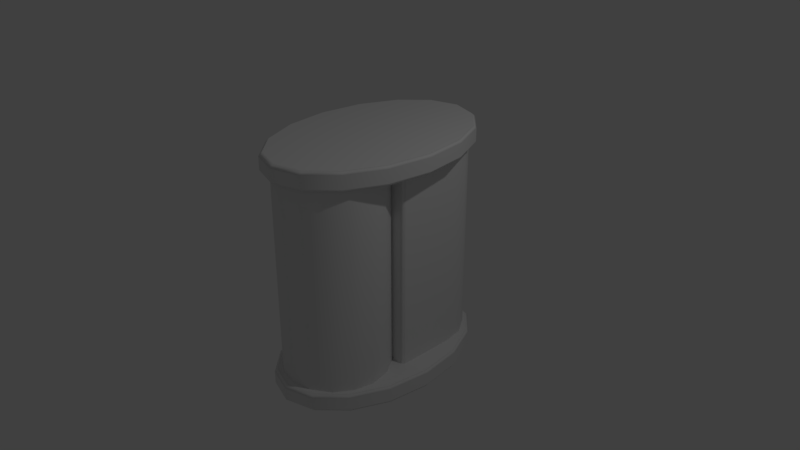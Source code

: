 # Source: ElectronCell.blend  (saved by Blender 2.78.0; exported with 4.5.12 LTS)
import bpy
from mathutils import Matrix  # noqa: F401  (used for matrix-valued properties, if any)

bpy.ops.wm.read_factory_settings(use_empty=True)
scene = bpy.context.scene
scene.name = 'Scene'

# ---- collections
col_collection_1 = bpy.data.collections.new('Collection 1'); scene.collection.children.link(col_collection_1)

# ---- materials (node trees are filled in below, after node groups)
mat_material_001 = bpy.data.materials.new('Material.001')
mat_material_001.alpha_threshold = 0.0
mat_material_001.roughness = 0.5
mat_material_003 = bpy.data.materials.new('Material.003')
mat_material_003.alpha_threshold = 0.0
mat_material_003.roughness = 0.5

# ---- material node trees
mat_material_001.use_nodes = True; mat_material_001.node_tree.nodes.clear()
_N = mat_material_001.node_tree.nodes; _L = mat_material_001.node_tree.links
n0 = _N.new('ShaderNodeOutputMaterial'); n0.name = 'Material Output'; n0.location = (300, 300)
n1 = _N.new('ShaderNodeBsdfDiffuse'); n1.name = 'Diffuse BSDF'; n1.location = (10, 300)
_L.new(n1.outputs[0], n0.inputs[0])
n0.is_active_output = True
mat_material_003.use_nodes = True; mat_material_003.node_tree.nodes.clear()
_N = mat_material_003.node_tree.nodes; _L = mat_material_003.node_tree.links
n0 = _N.new('ShaderNodeOutputMaterial'); n0.name = 'Material Output'; n0.location = (300, 300)
n1 = _N.new('ShaderNodeBsdfDiffuse'); n1.name = 'Diffuse BSDF'; n1.location = (10, 300)
_L.new(n1.outputs[0], n0.inputs[0])
n0.is_active_output = True

# ---- world
world_world = bpy.data.worlds.new('World'); scene.world = world_world
world_world.color = (0.05088, 0.05088, 0.05088)
world_world.use_sun_shadow = False
world_world.sun_shadow_jitter_overblur = 0.0
world_world.cycles.sampling_method = 'MANUAL'

# ---- cameras
cam_camera = bpy.data.cameras.new('Camera')
cam_camera.clip_end = 100.0
cam_camera.lens = 35.0
cam_camera.sensor_width = 32.0
cam_camera.sensor_height = 18.0
cam_camera.ortho_scale = 7.314
cam_camera.dof.focus_distance = 0.0

# ---- lights
light_lamp = bpy.data.lights.new('Lamp', 'POINT')
light_lamp.transmission_factor = 0.0
light_lamp.cutoff_distance = 30.0
light_lamp.energy = 100.0
light_lamp.shadow_buffer_clip_start = 1.001
light_lamp.shadow_soft_size = 0.1
light_lamp.shadow_maximum_resolution = 0.006
light_lamp.use_absolute_resolution = True

# ---- meshes
me_circle_001 = bpy.data.meshes.new('Circle.001')
me_circle_001.from_pydata([(4.24e-09, 0.09461, -1.349), (-2.005e-08, 0.09461, -1.606), (4.24e-09, 0.09461, 1.642), (-2.005e-08, 0.09461, 1.385), (-7.441e-09, 1.491, -1.513), (-0.2627, 1.438, -1.513), (-0.4854, 1.29, -1.513), (-0.6342, 1.067, -1.513), (-0.6864, 0.8042, -1.513), (0.6864, 0.8042, -1.513), (0.6342, 1.067, -1.513), (0.4854, 1.29, -1.513), (0.2627, 1.438, -1.513), (-7.441e-09, 1.491, 1.463), (-0.2627, 1.438, 1.463), (-0.4854, 1.29, 1.463), (-0.6342, 1.067, 1.463), (-0.6864, 0.8042, 1.463), (0.6864, 0.8042, 1.463), (0.6342, 1.067, 1.463), (0.4854, 1.29, 1.463), (0.2627, 1.438, 1.463), (-6.264e-09, 0.1312, -1.459), (-0.2748, 0.07657, -1.459), (-0.5077, -0.07908, -1.459), (-0.6634, -0.312, -1.459), (-0.718, -0.5868, -1.459), (-0.6634, -0.8616, -1.459), (-0.5077, -1.095, -1.459), (-0.2748, -1.25, -1.459), (-1.147e-07, -1.305, -1.459), (0.2748, -1.25, -1.459), (0.5077, -1.095, -1.459), (0.6634, -0.8616, -1.459), (0.718, -0.5868, -1.459), (0.6634, -0.312, -1.459), (0.5077, -0.07908, -1.459), (0.2748, 0.07657, -1.459), (-6.264e-09, 0.1312, 1.457), (-0.2748, 0.07657, 1.457), (-0.5077, -0.07908, 1.457), (-0.6634, -0.312, 1.457), (-0.718, -0.5868, 1.457), (-0.6634, -0.8616, 1.457), (-0.5077, -1.095, 1.457), (-0.2748, -1.25, 1.457), (-1.147e-07, -1.305, 1.457), (0.2748, -1.25, 1.457), (0.5077, -1.095, 1.457), (0.6634, -0.8616, 1.457), (0.718, -0.5868, 1.457), (0.6634, -0.312, 1.457), (0.5077, -0.07908, 1.457), (0.2748, 0.07657, 1.457), (-2.85e-08, -0.2135, -1.459), (-0.1429, -0.2419, -1.459), (-0.264, -0.3229, -1.459), (-0.3449, -0.444, -1.459), (-0.3733, -0.5868, -1.459), (-0.3449, -0.7297, -1.459), (-0.264, -0.8508, -1.459), (-0.1429, -0.9317, -1.459), (-8.486e-08, -0.9601, -1.459), (0.1429, -0.9317, -1.459), (0.264, -0.8508, -1.459), (0.3449, -0.7297, -1.459), (0.3733, -0.5868, -1.459), (0.3449, -0.444, -1.459), (0.264, -0.3229, -1.459), (0.1429, -0.2419, -1.459), (-2.85e-08, -0.2135, 1.457), (-0.1429, -0.2419, 1.457), (-0.264, -0.3229, 1.457), (-0.3449, -0.444, 1.457), (-0.3733, -0.5868, 1.457), (-0.3449, -0.7297, 1.457), (-0.264, -0.8508, 1.457), (-0.1429, -0.9317, 1.457), (-8.486e-08, -0.9601, 1.457), (0.1429, -0.9317, 1.457), (0.264, -0.8508, 1.457), (0.3449, -0.7297, 1.457), (0.3733, -0.5868, 1.457), (0.3449, -0.444, 1.457), (0.264, -0.3229, 1.457), (0.1429, -0.2419, 1.457), (4.24e-09, 1.622, -1.562), (3.454e-09, 1.573, -1.606), (-0.3703, 1.46, -1.606), (-0.3827, 1.506, -1.562), (-0.6842, 1.14, -1.606), (-0.7071, 1.175, -1.562), (-0.894, 0.6603, -1.606), (-0.9239, 0.6793, -1.562), (-0.9676, 0.09461, -1.606), (-1.0, 0.09461, -1.562), (-0.894, -0.4711, -1.606), (-0.9239, -0.49, -1.562), (-0.6842, -0.9507, -1.606), (-0.7071, -0.9857, -1.562), (-0.3703, -1.271, -1.606), (-0.3827, -1.317, -1.562), (-1.427e-07, -1.384, -1.606), (-1.468e-07, -1.433, -1.562), (0.3703, -1.271, -1.606), (0.3827, -1.317, -1.562), (0.6842, -0.9507, -1.606), (0.7071, -0.9857, -1.562), (0.894, -0.4711, -1.606), (0.9239, -0.49, -1.562), (0.9676, 0.09461, -1.606), (1.0, 0.09461, -1.562), (0.894, 0.6603, -1.606), (0.9239, 0.6793, -1.562), (0.6842, 1.14, -1.606), (0.7071, 1.175, -1.562), (0.3703, 1.46, -1.606), (0.3827, 1.506, -1.562), (4.24e-09, 1.573, -1.349), (4.24e-09, 1.622, -1.393), (-0.3827, 1.506, -1.393), (-0.3703, 1.46, -1.349), (-0.7071, 1.175, -1.393), (-0.6842, 1.14, -1.349), (-0.9239, 0.6793, -1.393), (-0.894, 0.6603, -1.349), (-1.0, 0.09461, -1.393), (-0.9676, 0.09461, -1.349), (-0.9239, -0.49, -1.393), (-0.894, -0.4711, -1.349), (-0.7071, -0.9857, -1.393), (-0.6842, -0.9507, -1.349), (-0.3827, -1.317, -1.393), (-0.3703, -1.271, -1.349), (-1.468e-07, -1.433, -1.393), (-1.419e-07, -1.384, -1.349), (0.3827, -1.317, -1.393), (0.3703, -1.271, -1.349), (0.7071, -0.9857, -1.393), (0.6842, -0.9507, -1.349), (0.9239, -0.49, -1.393), (0.894, -0.4711, -1.349), (1.0, 0.09461, -1.393), (0.9676, 0.09461, -1.349), (0.9239, 0.6793, -1.393), (0.894, 0.6603, -1.349), (0.7071, 1.175, -1.393), (0.6842, 1.14, -1.349), (0.3827, 1.506, -1.393), (0.3703, 1.46, -1.349), (4.24e-09, 1.622, 1.429), (3.454e-09, 1.573, 1.385), (-0.3703, 1.46, 1.385), (-0.3827, 1.506, 1.429), (-0.6842, 1.14, 1.385), (-0.7071, 1.175, 1.429), (-0.894, 0.6603, 1.385), (-0.9239, 0.6793, 1.429), (-0.9676, 0.09461, 1.385), (-1.0, 0.09461, 1.429), (-0.894, -0.4711, 1.385), (-0.9239, -0.49, 1.429), (-0.6842, -0.9507, 1.385), (-0.7071, -0.9857, 1.429), (-0.3703, -1.271, 1.385), (-0.3827, -1.317, 1.429), (-1.427e-07, -1.384, 1.385), (-1.468e-07, -1.433, 1.429), (0.3703, -1.271, 1.385), (0.3827, -1.317, 1.429), (0.6842, -0.9507, 1.385), (0.7071, -0.9857, 1.429), (0.894, -0.4711, 1.385), (0.9239, -0.49, 1.429), (0.9676, 0.09461, 1.385), (1.0, 0.09461, 1.429), (0.894, 0.6603, 1.385), (0.9239, 0.6793, 1.429), (0.6842, 1.14, 1.385), (0.7071, 1.175, 1.429), (0.3703, 1.46, 1.385), (0.3827, 1.506, 1.429), (4.24e-09, 1.573, 1.642), (4.24e-09, 1.622, 1.598), (-0.3827, 1.506, 1.598), (-0.3703, 1.46, 1.642), (-0.7071, 1.175, 1.598), (-0.6842, 1.14, 1.642), (-0.9239, 0.6793, 1.598), (-0.894, 0.6603, 1.642), (-1.0, 0.09461, 1.598), (-0.9676, 0.09461, 1.642), (-0.9239, -0.49, 1.598), (-0.894, -0.4711, 1.642), (-0.7071, -0.9857, 1.598), (-0.6842, -0.9507, 1.642), (-0.3827, -1.317, 1.598), (-0.3703, -1.271, 1.642), (-1.468e-07, -1.433, 1.598), (-1.419e-07, -1.384, 1.642), (0.3827, -1.317, 1.598), (0.3703, -1.271, 1.642), (0.7071, -0.9857, 1.598), (0.6842, -0.9507, 1.642), (0.9239, -0.49, 1.598), (0.894, -0.4711, 1.642), (1.0, 0.09461, 1.598), (0.9676, 0.09461, 1.642), (0.9239, 0.6793, 1.598), (0.894, 0.6603, 1.642), (0.7071, 1.175, 1.598), (0.6842, 1.14, 1.642), (0.3827, 1.506, 1.598), (0.3703, 1.46, 1.642), (-0.6421, -0.0565, -1.513), (-0.6864, -0.0122, -1.513), (0.6864, -0.0122, -1.513), (0.6421, -0.0565, -1.513), (-0.6864, -0.0122, 1.463), (-0.6421, -0.0565, 1.463), (0.6421, -0.0565, 1.463), (0.6864, -0.0122, 1.463)], [], [(110, 1, 112), (96, 1, 98), (112, 1, 114), (98, 1, 100), (114, 1, 116), (100, 1, 102), (116, 1, 87), (87, 1, 88), (102, 1, 104), (88, 1, 90), (104, 1, 106), (90, 1, 92), (106, 1, 108), (92, 1, 94), (108, 1, 110), (94, 1, 96), (174, 3, 176), (118, 0, 149), (123, 0, 121), (153, 184, 183, 150), (149, 0, 147), (147, 0, 145), (145, 0, 143), (143, 0, 141), (141, 0, 139), (139, 0, 137), (137, 0, 135), (135, 0, 133), (133, 0, 131), (131, 0, 129), (129, 0, 127), (127, 0, 125), (125, 0, 123), (93, 124, 122, 91), (95, 126, 124, 93), (97, 128, 126, 95), (99, 130, 128, 97), (101, 132, 130, 99), (103, 134, 132, 101), (105, 136, 134, 103), (107, 138, 136, 105), (109, 140, 138, 107), (111, 142, 140, 109), (113, 144, 142, 111), (115, 146, 144, 113), (117, 148, 146, 115), (121, 0, 118), (86, 119, 148, 117), (91, 122, 120, 89), (160, 3, 162), (176, 3, 178), (162, 3, 164), (178, 3, 180), (164, 3, 166), (180, 3, 151), (151, 3, 152), (166, 3, 168), (152, 3, 154), (168, 3, 170), (154, 3, 156), (170, 3, 172), (156, 3, 158), (172, 3, 174), (158, 3, 160), (182, 2, 213), (187, 2, 185), (214, 217, 220, 219), (213, 2, 211), (211, 2, 209), (209, 2, 207), (207, 2, 205), (205, 2, 203), (203, 2, 201), (201, 2, 199), (199, 2, 197), (197, 2, 195), (195, 2, 193), (193, 2, 191), (191, 2, 189), (189, 2, 187), (157, 188, 186, 155), (159, 190, 188, 157), (161, 192, 190, 159), (163, 194, 192, 161), (165, 196, 194, 163), (167, 198, 196, 165), (169, 200, 198, 167), (171, 202, 200, 169), (173, 204, 202, 171), (175, 206, 204, 173), (177, 208, 206, 175), (179, 210, 208, 177), (181, 212, 210, 179), (185, 2, 182), (150, 183, 212, 181), (155, 186, 184, 153), (5, 14, 13, 4), (4, 13, 21, 12), (6, 15, 14, 5), (7, 16, 15, 6), (8, 17, 16, 7), (10, 19, 18, 9), (11, 20, 19, 10), (12, 21, 20, 11), (8, 215, 218, 17), (18, 221, 216, 9), (27, 43, 42, 26), (35, 51, 50, 34), (28, 44, 43, 27), (36, 52, 51, 35), (29, 45, 44, 28), (37, 53, 52, 36), (30, 46, 45, 29), (23, 39, 38, 22), (22, 38, 53, 37), (31, 47, 46, 30), (24, 40, 39, 23), (32, 48, 47, 31), (25, 41, 40, 24), (33, 49, 48, 32), (26, 42, 41, 25), (34, 50, 49, 33), (59, 75, 74, 58), (67, 83, 82, 66), (60, 76, 75, 59), (68, 84, 83, 67), (61, 77, 76, 60), (69, 85, 84, 68), (62, 78, 77, 61), (55, 71, 70, 54), (54, 70, 85, 69), (63, 79, 78, 62), (56, 72, 71, 55), (64, 80, 79, 63), (57, 73, 72, 56), (65, 81, 80, 64), (58, 74, 73, 57), (66, 82, 81, 65), (89, 86, 87, 88), (91, 89, 88, 90), (93, 91, 90, 92), (95, 93, 92, 94), (97, 95, 94, 96), (99, 97, 96, 98), (101, 99, 98, 100), (103, 101, 100, 102), (105, 103, 102, 104), (107, 105, 104, 106), (109, 107, 106, 108), (111, 109, 108, 110), (113, 111, 110, 112), (115, 113, 112, 114), (117, 115, 114, 116), (86, 117, 116, 87), (121, 118, 119, 120), (123, 121, 120, 122), (125, 123, 122, 124), (127, 125, 124, 126), (129, 127, 126, 128), (131, 129, 128, 130), (133, 131, 130, 132), (135, 133, 132, 134), (137, 135, 134, 136), (139, 137, 136, 138), (141, 139, 138, 140), (143, 141, 140, 142), (145, 143, 142, 144), (147, 145, 144, 146), (149, 147, 146, 148), (118, 149, 148, 119), (153, 150, 151, 152), (155, 153, 152, 154), (157, 155, 154, 156), (159, 157, 156, 158), (161, 159, 158, 160), (163, 161, 160, 162), (165, 163, 162, 164), (167, 165, 164, 166), (169, 167, 166, 168), (171, 169, 168, 170), (173, 171, 170, 172), (175, 173, 172, 174), (177, 175, 174, 176), (179, 177, 176, 178), (181, 179, 178, 180), (150, 181, 180, 151), (185, 182, 183, 184), (187, 185, 184, 186), (189, 187, 186, 188), (191, 189, 188, 190), (193, 191, 190, 192), (195, 193, 192, 194), (197, 195, 194, 196), (199, 197, 196, 198), (201, 199, 198, 200), (203, 201, 200, 202), (205, 203, 202, 204), (207, 205, 204, 206), (209, 207, 206, 208), (211, 209, 208, 210), (213, 211, 210, 212), (182, 213, 212, 183), (218, 215, 214, 219), (220, 217, 216, 221), (89, 120, 119, 86)])
me_circle_001.polygons.foreach_set('use_smooth', [True] * 205)
me_circle_001.polygons.foreach_set('material_index', [0, 0, 0, 0, 0, 0, 0, 0, 0, 0, 0, 0, 0, 0, 0, 0, 0, 0, 0, 0, 0, 0, 0, 0, 0, 0, 0, 0, 0, 0, 0, 0, 0, 0, 0, 0, 0, 0, 0, 0, 0, 0, 0, 0, 0, 0, 0, 0, 0, 0, 0, 0, 0, 0, 0, 0, 0, 0, 0, 0, 0, 0, 0, 0, 0, 0, 0, 0, 0, 0, 0, 0, 0, 0, 0, 0, 0, 0, 0, 0, 0, 0, 0, 0, 0, 0, 0, 0, 0, 0, 0, 0, 0, 0, 0, 0, 0, 0, 0, 0, 0, 0, 0, 0, 0, 0, 1, 1, 1, 1, 1, 1, 1, 1, 1, 1, 1, 1, 1, 1, 1, 1, 0, 0, 0, 0, 0, 0, 0, 0, 0, 0, 0, 0, 0, 0, 0, 0, 0, 0, 0, 0, 0, 0, 0, 0, 0, 0, 0, 0, 0, 0, 0, 0, 0, 0, 0, 0, 0, 0, 0, 0, 0, 0, 0, 0, 0, 0, 0, 0, 0, 0, 0, 0, 0, 0, 0, 0, 0, 0, 0, 0, 0, 0, 0, 0, 0, 0, 0, 0, 0, 0, 0, 0, 0, 0, 0, 0, 0, 0, 0, 0, 0, 0, 0])
_uv = me_circle_001.uv_layers.new(name='UVMap')
_uv.uv.foreach_set('vector', [0.5039, 0.6157, 0.4687, 0.5, 0.5688, 0.5863, 0.3686, 0.4137, 0.4687, 0.5, 0.3189, 0.4562, 0.5688, 0.5863, 0.4687, 0.5, 0.6186, 0.5438, 0.3189, 0.4562, 0.4687, 0.5, 0.292, 0.5053, 0.6186, 0.5438, 0.4687, 0.5, 0.6455, 0.4947, 0.292, 0.5053, 0.4687, 0.5, 0.292, 0.5537, 0.6455, 0.4947, 0.4687, 0.5, 0.6455, 0.4463, 0.6455, 0.4463, 0.4687, 0.5, 0.6186, 0.4061, 0.292, 0.5537, 0.4687, 0.5, 0.3189, 0.5939, 0.6186, 0.4061, 0.4687, 0.5, 0.5688, 0.3802, 0.3189, 0.5939, 0.4687, 0.5, 0.3686, 0.6198, 0.5688, 0.3802, 0.4687, 0.5, 0.5039, 0.3726, 0.3686, 0.6198, 0.4687, 0.5, 0.4336, 0.6274, 0.5039, 0.3726, 0.4687, 0.5, 0.4336, 0.3843, 0.4336, 0.6274, 0.4687, 0.5, 0.5039, 0.6157, 0.4336, 0.3843, 0.4687, 0.5, 0.3686, 0.4137, 0.7001, 0.2434, 0.665, 0.1277, 0.7651, 0.214, 0.9995, 0.4463, 0.8227, 0.5, 0.9726, 0.4061, 0.9726, 0.5438, 0.8227, 0.5, 0.9995, 0.4947, 0.9294, 0.2857, 0.9298, 0.2656, 0.979, 0.2642, 0.9791, 0.287, 0.9726, 0.4061, 0.8227, 0.5, 0.9229, 0.3802, 0.9229, 0.3802, 0.8227, 0.5, 0.8579, 0.3726, 0.8579, 0.3726, 0.8227, 0.5, 0.7876, 0.3843, 0.7876, 0.3843, 0.8227, 0.5, 0.7226, 0.4137, 0.7226, 0.4137, 0.8227, 0.5, 0.6729, 0.4562, 0.6729, 0.4562, 0.8227, 0.5, 0.646, 0.5053, 0.646, 0.5053, 0.8227, 0.5, 0.646, 0.5537, 0.646, 0.5537, 0.8227, 0.5, 0.6729, 0.5939, 0.6729, 0.5939, 0.8227, 0.5, 0.7226, 0.6198, 0.7226, 0.6198, 0.8227, 0.5, 0.7876, 0.6274, 0.7876, 0.6274, 0.8227, 0.5, 0.8579, 0.6157, 0.8579, 0.6157, 0.8227, 0.5, 0.9229, 0.5863, 0.9229, 0.5863, 0.8227, 0.5, 0.9726, 0.5438, 0.4734, 0.9545, 0.4736, 0.933, 0.5405, 0.9332, 0.5403, 0.9543, 0.3999, 0.9545, 0.4001, 0.933, 0.4736, 0.933, 0.4734, 0.9545, 0.3264, 0.9544, 0.3266, 0.933, 0.4001, 0.933, 0.3999, 0.9545, 0.2595, 0.9543, 0.2597, 0.9331, 0.3266, 0.933, 0.3264, 0.9544, 0.2038, 0.9538, 0.2043, 0.9337, 0.2597, 0.9331, 0.2595, 0.9543, 0.1547, 0.9552, 0.1545, 0.9324, 0.2043, 0.9337, 0.2038, 0.9538, 0.2043, 0.8933, 0.2038, 0.9134, 0.1547, 0.9148, 0.1545, 0.892, 0.2597, 0.8927, 0.2595, 0.9138, 0.2038, 0.9134, 0.2043, 0.8933, 0.3266, 0.8925, 0.3264, 0.914, 0.2595, 0.9138, 0.2597, 0.8927, 0.4001, 0.8926, 0.3999, 0.9141, 0.3264, 0.914, 0.3266, 0.8925, 0.4736, 0.8926, 0.4734, 0.9141, 0.3999, 0.9141, 0.4001, 0.8926, 0.5405, 0.8928, 0.5403, 0.9139, 0.4734, 0.9141, 0.4736, 0.8926, 0.5962, 0.8933, 0.5957, 0.9134, 0.5403, 0.9139, 0.5405, 0.8928, 0.9995, 0.4947, 0.8227, 0.5, 0.9995, 0.4463, 0.6453, 0.8919, 0.6455, 0.9146, 0.5957, 0.9134, 0.5962, 0.8933, 0.5403, 0.9543, 0.5405, 0.9332, 0.5962, 0.9337, 0.5957, 0.9538, 0.5648, 0.04138, 0.665, 0.1277, 0.5151, 0.08388, 0.7651, 0.214, 0.665, 0.1277, 0.8148, 0.1715, 0.5151, 0.08388, 0.665, 0.1277, 0.4882, 0.1331, 0.8148, 0.1715, 0.665, 0.1277, 0.8417, 0.1224, 0.4882, 0.1331, 0.665, 0.1277, 0.4882, 0.1814, 0.8417, 0.1224, 0.665, 0.1277, 0.8417, 0.074, 0.8417, 0.074, 0.665, 0.1277, 0.8148, 0.03382, 0.4882, 0.1814, 0.665, 0.1277, 0.5151, 0.2216, 0.8148, 0.03382, 0.665, 0.1277, 0.7651, 0.007929, 0.5151, 0.2216, 0.665, 0.1277, 0.5648, 0.2475, 0.7651, 0.007929, 0.665, 0.1277, 0.7001, 0.0002756, 0.5648, 0.2475, 0.665, 0.1277, 0.6298, 0.2551, 0.7001, 0.0002756, 0.665, 0.1277, 0.6298, 0.01202, 0.6298, 0.2551, 0.665, 0.1277, 0.7001, 0.2434, 0.6298, 0.01202, 0.665, 0.1277, 0.5648, 0.04138, 0.6455, 0.7017, 0.4687, 0.7554, 0.6186, 0.6615, 0.6186, 0.7992, 0.4687, 0.7554, 0.6455, 0.7501, 0.646, 0.628, 0.8065, 0.628, 0.8065, 0.9997, 0.646, 0.9997, 0.6186, 0.6615, 0.4687, 0.7554, 0.5688, 0.6356, 0.5688, 0.6356, 0.4687, 0.7554, 0.5039, 0.628, 0.5039, 0.628, 0.4687, 0.7554, 0.4336, 0.6397, 0.4336, 0.6397, 0.4687, 0.7554, 0.3686, 0.6691, 0.3686, 0.6691, 0.4687, 0.7554, 0.3189, 0.7116, 0.3189, 0.7116, 0.4687, 0.7554, 0.292, 0.7608, 0.292, 0.7608, 0.4687, 0.7554, 0.292, 0.8091, 0.292, 0.8091, 0.4687, 0.7554, 0.3189, 0.8493, 0.3189, 0.8493, 0.4687, 0.7554, 0.3686, 0.8752, 0.3686, 0.8752, 0.4687, 0.7554, 0.4336, 0.8828, 0.4336, 0.8828, 0.4687, 0.7554, 0.5039, 0.8711, 0.5039, 0.8711, 0.4687, 0.7554, 0.5688, 0.8417, 0.5688, 0.8417, 0.4687, 0.7554, 0.6186, 0.7992, 0.8071, 0.2864, 0.8073, 0.2649, 0.8742, 0.2651, 0.8739, 0.2862, 0.7336, 0.2864, 0.7338, 0.2649, 0.8073, 0.2649, 0.8071, 0.2864, 0.6601, 0.2863, 0.6602, 0.2648, 0.7338, 0.2649, 0.7336, 0.2864, 0.5932, 0.2861, 0.5934, 0.265, 0.6602, 0.2648, 0.6601, 0.2863, 0.5375, 0.2857, 0.538, 0.2656, 0.5934, 0.265, 0.5932, 0.2861, 0.4884, 0.287, 0.4882, 0.2643, 0.538, 0.2656, 0.5375, 0.2857, 0.538, 0.306, 0.5375, 0.3261, 0.4884, 0.3275, 0.4882, 0.3047, 0.5934, 0.3054, 0.5932, 0.3266, 0.5375, 0.3261, 0.538, 0.306, 0.6602, 0.3053, 0.6601, 0.3267, 0.5932, 0.3266, 0.5934, 0.3054, 0.7338, 0.3053, 0.7336, 0.3268, 0.6601, 0.3267, 0.6602, 0.3053, 0.8073, 0.3053, 0.8071, 0.3268, 0.7336, 0.3268, 0.7338, 0.3053, 0.8742, 0.3055, 0.874, 0.3266, 0.8071, 0.3268, 0.8073, 0.3053, 0.9299, 0.306, 0.9294, 0.3261, 0.874, 0.3266, 0.8742, 0.3055, 0.6455, 0.7501, 0.4687, 0.7554, 0.6455, 0.7017, 0.979, 0.3046, 0.9791, 0.3274, 0.9294, 0.3261, 0.9299, 0.306, 0.8739, 0.2862, 0.8742, 0.2651, 0.9298, 0.2656, 0.9294, 0.2857, 0.2774, 0.0002759, 0.2774, 0.372, 0.244, 0.372, 0.244, 0.0002758, 0.244, 0.0002758, 0.244, 0.372, 0.2105, 0.372, 0.2105, 0.0002757, 0.3109, 0.0002761, 0.3109, 0.372, 0.2774, 0.372, 0.2774, 0.0002759, 0.3444, 0.0002762, 0.3444, 0.372, 0.3109, 0.372, 0.3109, 0.0002761, 0.3778, 0.0002764, 0.3778, 0.372, 0.3444, 0.372, 0.3444, 0.0002762, 0.1436, 0.0002756, 0.1436, 0.372, 0.1101, 0.372, 0.1101, 0.0002756, 0.177, 0.0002756, 0.177, 0.372, 0.1436, 0.372, 0.1436, 0.0002756, 0.2105, 0.0002757, 0.2105, 0.372, 0.177, 0.372, 0.177, 0.0002756, 0.3778, 0.0002764, 0.4798, 0.000277, 0.4798, 0.372, 0.3778, 0.372, 0.1101, 0.372, 0.008106, 0.372, 0.008106, 0.0002756, 0.1101, 0.0002756, 0.8656, 6.726e-09, 0.8656, 0.329, 0.8351, 0.329, 0.8351, 1.177e-08, 0.7001, 0.671, 0.7001, 0.3419, 0.7311, 0.3419, 0.7311, 0.671, 0.89, 0.0, 0.89, 0.329, 0.8656, 0.329, 0.8656, 6.726e-09, 0.6746, 0.671, 0.6746, 0.3419, 0.7001, 0.3419, 0.7001, 0.671, 0.748, 0.329, 0.748, 0.0, 0.7746, 2.691e-08, 0.7746, 0.329, 0.8768, 0.671, 0.8768, 0.3419, 0.9056, 0.3419, 0.9056, 0.671, 0.7166, 0.329, 0.7166, 2.691e-08, 0.748, 0.0, 0.748, 0.329, 0.8145, 0.671, 0.8145, 0.3419, 0.8448, 0.3419, 0.8448, 0.671, 0.8448, 0.671, 0.8448, 0.3419, 0.8768, 0.3419, 0.8768, 0.671, 0.6851, 0.329, 0.6851, 0.0, 0.7166, 2.691e-08, 0.7166, 0.329, 0.7905, 0.671, 0.7905, 0.3419, 0.8145, 0.3419, 0.8145, 0.671, 0.6585, 0.329, 0.6585, 2.691e-08, 0.6851, 0.0, 0.6851, 0.329, 0.8031, 1.345e-08, 0.8031, 0.329, 0.7746, 0.329, 0.7746, 1.009e-08, 0.7629, 0.671, 0.7629, 0.3419, 0.7905, 0.3419, 0.7905, 0.671, 0.8351, 1.177e-08, 0.8351, 0.329, 0.8031, 0.329, 0.8031, 1.345e-08, 0.7311, 0.671, 0.7311, 0.3419, 0.7629, 0.3419, 0.7629, 0.671, 0.2369, 0.3726, 0.2369, 0.7369, 0.2187, 0.7369, 0.2187, 0.3726, 0.09127, 0.3726, 0.09127, 0.7369, 0.07307, 0.7369, 0.07307, 0.3726, 0.2551, 0.3726, 0.2551, 0.7369, 0.2369, 0.7369, 0.2369, 0.3726, 0.1095, 0.3726, 0.1095, 0.7369, 0.09127, 0.7369, 0.09127, 0.3726, 0.2733, 0.3726, 0.2733, 0.7369, 0.2551, 0.7369, 0.2551, 0.3726, 0.1277, 0.3726, 0.1277, 0.7369, 0.1095, 0.7369, 0.1095, 0.3726, 0.2915, 0.3726, 0.2915, 0.7369, 0.2733, 0.7369, 0.2733, 0.3726, 0.1641, 0.3726, 0.1641, 0.7369, 0.1459, 0.7369, 0.1459, 0.3726, 0.1459, 0.3726, 0.1459, 0.7369, 0.1277, 0.7369, 0.1277, 0.3726, 0.01847, 0.3726, 0.01847, 0.7369, 0.0002756, 0.7369, 0.0002756, 0.3726, 0.1823, 0.3726, 0.1823, 0.7369, 0.1641, 0.7369, 0.1641, 0.3726, 0.03667, 0.3726, 0.03667, 0.7369, 0.01847, 0.7369, 0.01847, 0.3726, 0.2005, 0.3726, 0.2005, 0.7369, 0.1823, 0.7369, 0.1823, 0.3726, 0.05487, 0.3726, 0.05487, 0.7369, 0.03667, 0.7369, 0.03667, 0.3726, 0.2187, 0.3726, 0.2187, 0.7369, 0.2005, 0.7369, 0.2005, 0.3726, 0.07307, 0.3726, 0.07307, 0.7369, 0.05487, 0.7369, 0.05487, 0.3726, 0.5957, 0.9538, 0.6455, 0.9551, 0.6433, 0.9637, 0.594, 0.9616, 0.5403, 0.9543, 0.5957, 0.9538, 0.594, 0.9616, 0.5383, 0.9616, 0.4734, 0.9545, 0.5403, 0.9543, 0.5383, 0.9616, 0.4721, 0.9616, 0.3999, 0.9545, 0.4734, 0.9545, 0.4721, 0.9616, 0.3999, 0.9614, 0.3264, 0.9544, 0.3999, 0.9545, 0.3999, 0.9614, 0.3277, 0.9615, 0.2595, 0.9543, 0.3264, 0.9544, 0.3277, 0.9615, 0.2615, 0.9616, 0.2038, 0.9538, 0.2595, 0.9543, 0.2615, 0.9616, 0.2056, 0.9616, 0.1547, 0.9552, 0.2038, 0.9538, 0.2056, 0.9616, 0.1569, 0.9637, 0.2043, 0.8933, 0.1545, 0.892, 0.1568, 0.8834, 0.206, 0.8855, 0.2597, 0.8927, 0.2043, 0.8933, 0.206, 0.8855, 0.2617, 0.8854, 0.3266, 0.8925, 0.2597, 0.8927, 0.2617, 0.8854, 0.3279, 0.8855, 0.4001, 0.8926, 0.3266, 0.8925, 0.3279, 0.8855, 0.4001, 0.8857, 0.4736, 0.8926, 0.4001, 0.8926, 0.4001, 0.8857, 0.4723, 0.8856, 0.5405, 0.8928, 0.4736, 0.8926, 0.4723, 0.8856, 0.5385, 0.8855, 0.5962, 0.8933, 0.5405, 0.8928, 0.5385, 0.8855, 0.5944, 0.8855, 0.6453, 0.8919, 0.5962, 0.8933, 0.5944, 0.8855, 0.6431, 0.8834, 0.5944, 0.9259, 0.6431, 0.9238, 0.6453, 0.9323, 0.5962, 0.9337, 0.5385, 0.9259, 0.5944, 0.9259, 0.5962, 0.9337, 0.5405, 0.9332, 0.4723, 0.926, 0.5385, 0.9259, 0.5405, 0.9332, 0.4736, 0.933, 0.4001, 0.9261, 0.4723, 0.926, 0.4736, 0.933, 0.4001, 0.933, 0.3279, 0.9259, 0.4001, 0.9261, 0.4001, 0.933, 0.3266, 0.933, 0.2617, 0.9259, 0.3279, 0.9259, 0.3266, 0.933, 0.2597, 0.9331, 0.206, 0.9259, 0.2617, 0.9259, 0.2597, 0.9331, 0.2043, 0.9337, 0.1568, 0.9238, 0.206, 0.9259, 0.2043, 0.9337, 0.1545, 0.9324, 0.2056, 0.9211, 0.1569, 0.9233, 0.1547, 0.9148, 0.2038, 0.9134, 0.2615, 0.9211, 0.2056, 0.9211, 0.2038, 0.9134, 0.2595, 0.9138, 0.3277, 0.9211, 0.2615, 0.9211, 0.2595, 0.9138, 0.3264, 0.914, 0.3999, 0.9209, 0.3277, 0.9211, 0.3264, 0.914, 0.3999, 0.9141, 0.4721, 0.9211, 0.3999, 0.9209, 0.3999, 0.9141, 0.4734, 0.9141, 0.5383, 0.9212, 0.4721, 0.9211, 0.4734, 0.9141, 0.5403, 0.9139, 0.594, 0.9212, 0.5383, 0.9212, 0.5403, 0.9139, 0.5957, 0.9134, 0.6433, 0.9233, 0.594, 0.9212, 0.5957, 0.9134, 0.6455, 0.9146, 0.9294, 0.2857, 0.9791, 0.287, 0.9769, 0.2956, 0.9276, 0.2935, 0.8739, 0.2862, 0.9294, 0.2857, 0.9276, 0.2935, 0.872, 0.2935, 0.8071, 0.2864, 0.8739, 0.2862, 0.872, 0.2935, 0.8058, 0.2934, 0.7336, 0.2864, 0.8071, 0.2864, 0.8058, 0.2934, 0.7336, 0.2932, 0.6601, 0.2863, 0.7336, 0.2864, 0.7336, 0.2932, 0.6614, 0.2934, 0.5932, 0.2861, 0.6601, 0.2863, 0.6614, 0.2934, 0.5952, 0.2934, 0.5375, 0.2857, 0.5932, 0.2861, 0.5952, 0.2934, 0.5393, 0.2934, 0.4884, 0.287, 0.5375, 0.2857, 0.5393, 0.2934, 0.4905, 0.2956, 0.538, 0.306, 0.4882, 0.3047, 0.4904, 0.2961, 0.5397, 0.2982, 0.5934, 0.3054, 0.538, 0.306, 0.5397, 0.2982, 0.5954, 0.2982, 0.6602, 0.3053, 0.5934, 0.3054, 0.5954, 0.2982, 0.6615, 0.2982, 0.7338, 0.3053, 0.6602, 0.3053, 0.6615, 0.2982, 0.7338, 0.2984, 0.8073, 0.3053, 0.7338, 0.3053, 0.7338, 0.2984, 0.806, 0.2983, 0.8742, 0.3055, 0.8073, 0.3053, 0.806, 0.2983, 0.8722, 0.2982, 0.9299, 0.306, 0.8742, 0.3055, 0.8722, 0.2982, 0.9281, 0.2982, 0.979, 0.3046, 0.9299, 0.306, 0.9281, 0.2982, 0.9768, 0.2961, 0.9281, 0.2578, 0.9768, 0.2557, 0.979, 0.2642, 0.9298, 0.2656, 0.8722, 0.2578, 0.9281, 0.2578, 0.9298, 0.2656, 0.8742, 0.2651, 0.806, 0.2579, 0.8722, 0.2578, 0.8742, 0.2651, 0.8073, 0.2649, 0.7338, 0.258, 0.806, 0.2579, 0.8073, 0.2649, 0.7338, 0.2649, 0.6615, 0.2578, 0.7338, 0.258, 0.7338, 0.2649, 0.6602, 0.2648, 0.5954, 0.2577, 0.6615, 0.2578, 0.6602, 0.2648, 0.5934, 0.265, 0.5397, 0.2578, 0.5954, 0.2577, 0.5934, 0.265, 0.538, 0.2656, 0.4904, 0.2557, 0.5397, 0.2578, 0.538, 0.2656, 0.4882, 0.2643, 0.5393, 0.3339, 0.4905, 0.336, 0.4884, 0.3275, 0.5375, 0.3261, 0.5952, 0.3339, 0.5393, 0.3339, 0.5375, 0.3261, 0.5932, 0.3266, 0.6614, 0.3338, 0.5952, 0.3339, 0.5932, 0.3266, 0.6601, 0.3267, 0.7336, 0.3337, 0.6614, 0.3338, 0.6601, 0.3267, 0.7336, 0.3268, 0.8058, 0.3339, 0.7336, 0.3337, 0.7336, 0.3268, 0.8071, 0.3268, 0.872, 0.3339, 0.8058, 0.3339, 0.8071, 0.3268, 0.874, 0.3266, 0.9276, 0.3339, 0.872, 0.3339, 0.874, 0.3266, 0.9294, 0.3261, 0.9769, 0.336, 0.9276, 0.3339, 0.9294, 0.3261, 0.9791, 0.3274, 0.4798, 0.372, 0.4798, 0.000277, 0.4877, 0.0002769, 0.4877, 0.372, 0.0002756, 0.372, 0.0002781, 0.0002756, 0.008106, 0.0002756, 0.008106, 0.372, 0.5957, 0.9538, 0.5962, 0.9337, 0.6453, 0.9323, 0.6455, 0.9551])
me_circle_001.materials.append(mat_material_001)
me_circle_001.materials.append(mat_material_003)
me_circle_001.use_remesh_preserve_volume = False
me_circle_001.use_remesh_preserve_attributes = False
me_circle_001.use_mirror_vertex_groups = False
me_circle_001.update()
me_circle_001.normals_split_custom_set([tuple(v) for v in zip(*[iter([2.831e-06, -2.62e-08, -1.0, -4.922e-08, 0.0, -1.0, -5.99e-06, -3.779e-05, -1.0, 2.456e-05, -3.377e-05, -1.0, -4.922e-08, 0.0, -1.0, 2.185e-05, -2.116e-06, -1.0, -5.99e-06, -3.779e-05, -1.0, -4.922e-08, 0.0, -1.0, -2.271e-05, 2.31e-06, -1.0, 2.185e-05, -2.116e-06, -1.0, -4.922e-08, 0.0, -1.0, 1.714e-05, -2.205e-06, -1.0, -2.271e-05, 2.31e-06, -1.0, -4.922e-08, 0.0, -1.0, -1.734e-05, 1.848e-06, -1.0, 1.714e-05, -2.205e-06, -1.0, -4.922e-08, 0.0, -1.0, 3.482e-05, -8.225e-06, -1.0, -1.734e-05, 1.848e-06, -1.0, -4.922e-08, 0.0, -1.0, -3.45e-05, 8.166e-06, -1.0, -3.45e-05, 8.166e-06, -1.0, -4.922e-08, 0.0, -1.0, 1.47e-05, 2.384e-07, -1.0, 3.482e-05, -8.225e-06, -1.0, -4.922e-08, 0.0, -1.0, -1.426e-05, 7.153e-07, -1.0, 1.47e-05, 2.384e-07, -1.0, -4.922e-08, 0.0, -1.0, 4.858e-06, -2.551e-05, -1.0, -1.426e-05, 7.153e-07, -1.0, -4.922e-08, 0.0, -1.0, -5.573e-06, 2.605e-05, -1.0, 4.858e-06, -2.551e-05, -1.0, -4.922e-08, 0.0, -1.0, 2.235e-05, 2.441e-05, -1.0, -5.573e-06, 2.605e-05, -1.0, -4.922e-08, 0.0, -1.0, -2.235e-05, -2.42e-05, -1.0, 2.235e-05, 2.441e-05, -1.0, -4.922e-08, 0.0, -1.0, -1.907e-06, 1.801e-05, -1.0, -2.235e-05, -2.42e-05, -1.0, -4.922e-08, 0.0, -1.0, 2.831e-06, -2.62e-08, -1.0, -1.907e-06, 1.801e-05, -1.0, -4.922e-08, 0.0, -1.0, 2.456e-05, -3.377e-05, -1.0, 2.533e-06, 7.838e-09, -1.0, 8.226e-08, 0.0, -1.0, -5.156e-06, -3.77e-05, -1.0, 1.328e-07, 7.182e-06, 1.0, 7.216e-08, 0.0, 1.0, -1.466e-05, -8.643e-07, 1.0, 1.131e-05, -1.57e-05, 1.0, 7.216e-08, 0.0, 1.0, 1.761e-05, 8.643e-07, 1.0, -0.5187, 0.8549, 2.006e-05, -0.5187, 0.8549, -1.949e-05, -4.307e-07, 1.0, -3.538e-05, 2.658e-05, 1.0, 3.57e-05, -1.466e-05, -8.643e-07, 1.0, 7.216e-08, 0.0, 1.0, -5.245e-06, -2.629e-05, 1.0, -5.245e-06, -2.629e-05, 1.0, 7.216e-08, 0.0, 1.0, -2.229e-05, 2.418e-05, 1.0, -2.229e-05, 2.418e-05, 1.0, 7.216e-08, 0.0, 1.0, 1.907e-06, 1.806e-05, 1.0, 1.907e-06, 1.806e-05, 1.0, 7.216e-08, 0.0, 1.0, -6.944e-06, 3.799e-05, 1.0, -6.944e-06, 3.799e-05, 1.0, 7.216e-08, 0.0, 1.0, -2.363e-05, -1.535e-06, 1.0, -2.363e-05, -1.535e-06, 1.0, 7.216e-08, 0.0, 1.0, -1.797e-05, -1.132e-06, 1.0, -1.797e-05, -1.132e-06, 1.0, 7.216e-08, 0.0, 1.0, -3.456e-05, -7.629e-06, 1.0, -3.456e-05, -7.629e-06, 1.0, 7.216e-08, 0.0, 1.0, 1.463e-05, 3.874e-07, 1.0, 1.463e-05, 3.874e-07, 1.0, 7.216e-08, 0.0, 1.0, 5.156e-06, 2.584e-05, 1.0, 5.156e-06, 2.584e-05, 1.0, 7.216e-08, 0.0, 1.0, 2.185e-05, -2.42e-05, 1.0, 2.185e-05, -2.42e-05, 1.0, 7.216e-08, 0.0, 1.0, -3.04e-06, -1.805e-05, 1.0, -3.04e-06, -1.805e-05, 1.0, 7.216e-08, 0.0, 1.0, 5.424e-06, -3.809e-05, 1.0, 5.424e-06, -3.809e-05, 1.0, 7.216e-08, 0.0, 1.0, 1.131e-05, -1.57e-05, 1.0, -0.9635, 0.2676, -4.083e-06, -0.9635, 0.2676, 3.129e-06, -0.8289, 0.5595, -8.523e-06, -0.8289, 0.5594, 7.421e-06, -1.0, 0.0, -2.53e-05, -1.0, 2.202e-05, 2.411e-05, -0.9635, 0.2676, 3.129e-06, -0.9635, 0.2676, -4.083e-06, -0.9635, -0.2676, -3.993e-06, -0.9635, -0.2676, 3.725e-06, -1.0, 2.202e-05, 2.411e-05, -1.0, 0.0, -2.53e-05, -0.8289, -0.5595, 8.97e-06, -0.8289, -0.5594, -7.093e-06, -0.9635, -0.2676, 3.725e-06, -0.9635, -0.2676, -3.993e-06, -0.5187, -0.8549, 1.937e-05, -0.5187, -0.855, -2.012e-05, -0.8289, -0.5594, -7.093e-06, -0.8289, -0.5595, 8.97e-06, -2.746e-07, -1.0, 3.523e-05, 2.674e-05, -1.0, -3.478e-05, -0.5187, -0.855, -2.012e-05, -0.5187, -0.8549, 1.937e-05, 0.5187, -0.8549, 1.878e-05, 0.5187, -0.8549, -1.851e-05, 2.674e-05, -1.0, -3.478e-05, -2.746e-07, -1.0, 3.523e-05, 0.8289, -0.5595, 8.196e-06, 0.8289, -0.5595, -7.302e-06, 0.5187, -0.8549, -1.851e-05, 0.5187, -0.8549, 1.878e-05, 0.9635, -0.2676, -4.53e-06, 0.9635, -0.2676, 4.619e-06, 0.8289, -0.5595, -7.302e-06, 0.8289, -0.5595, 8.196e-06, 1.0, -1.351e-08, -2.438e-05, 1.0, -2.202e-05, 2.515e-05, 0.9635, -0.2676, 4.619e-06, 0.9635, -0.2676, -4.53e-06, 0.9635, 0.2676, -3.994e-06, 0.9635, 0.2676, 4.321e-06, 1.0, -2.202e-05, 2.515e-05, 1.0, -1.351e-08, -2.438e-05, 0.8289, 0.5595, 8.672e-06, 0.8289, 0.5594, -6.616e-06, 0.9635, 0.2676, 4.321e-06, 0.9635, 0.2676, -3.994e-06, 0.5187, 0.8549, 1.907e-05, 0.5187, 0.855, -1.979e-05, 0.8289, 0.5594, -6.616e-06, 0.8289, 0.5595, 8.672e-06, 1.761e-05, 8.643e-07, 1.0, 7.216e-08, 0.0, 1.0, 1.328e-07, 7.182e-06, 1.0, -1.061e-07, 1.0, 3.514e-05, -2.696e-05, 1.0, -3.439e-05, 0.5187, 0.855, -1.979e-05, 0.5187, 0.8549, 1.907e-05, -0.8289, 0.5594, 7.421e-06, -0.8289, 0.5595, -8.523e-06, -0.5187, 0.8549, -1.833e-05, -0.5187, 0.855, 2.053e-05, 2.306e-05, -3.368e-05, -1.0, 8.226e-08, 0.0, -1.0, 2.122e-05, -2.369e-06, -1.0, -5.156e-06, -3.77e-05, -1.0, 8.226e-08, 0.0, -1.0, -2.134e-05, 2.474e-06, -1.0, 2.122e-05, -2.369e-06, -1.0, 8.226e-08, 0.0, -1.0, 1.63e-05, -2.652e-06, -1.0, -2.134e-05, 2.474e-06, -1.0, 8.226e-08, 0.0, -1.0, -1.663e-05, 2.354e-06, -1.0, 1.63e-05, -2.652e-06, -1.0, 8.226e-08, 0.0, -1.0, 3.429e-05, -8.881e-06, -1.0, -1.663e-05, 2.354e-06, -1.0, 8.226e-08, 0.0, -1.0, -3.494e-05, 8.851e-06, -1.0, -3.494e-05, 8.851e-06, -1.0, 8.226e-08, 0.0, -1.0, 1.37e-05, 6.855e-07, -1.0, 3.429e-05, -8.881e-06, -1.0, 8.226e-08, 0.0, -1.0, -1.439e-05, 1.192e-07, -1.0, 1.37e-05, 6.855e-07, -1.0, 8.226e-08, 0.0, -1.0, 4.053e-06, -2.515e-05, -1.0, -1.439e-05, 1.192e-07, -1.0, 8.226e-08, 0.0, -1.0, -4.709e-06, 2.572e-05, -1.0, 4.053e-06, -2.515e-05, -1.0, 8.226e-08, 0.0, -1.0, 2.077e-05, 2.459e-05, -1.0, -4.709e-06, 2.572e-05, -1.0, 8.226e-08, 0.0, -1.0, -2.185e-05, -2.435e-05, -1.0, 2.077e-05, 2.459e-05, -1.0, 8.226e-08, 0.0, -1.0, -3.844e-06, 1.808e-05, -1.0, -2.185e-05, -2.435e-05, -1.0, 8.226e-08, 0.0, -1.0, 2.533e-06, 7.838e-09, -1.0, -3.844e-06, 1.808e-05, -1.0, 8.226e-08, 0.0, -1.0, 2.306e-05, -3.368e-05, -1.0, -4.444e-07, 8.494e-06, 1.0, -3.108e-08, 0.0, 1.0, -1.397e-05, 2.086e-07, 1.0, 1.137e-05, -1.479e-05, 1.0, -3.108e-08, 0.0, 1.0, 1.69e-05, 1.907e-06, 1.0, 3.418e-05, -1.0, 0.0, -3.43e-05, -1.0, 0.0003155, -3.439e-05, -1.0, 0.0, 3.415e-05, -1.0, -0.0001321, -1.397e-05, 2.086e-07, 1.0, -3.108e-08, 0.0, 1.0, -4.172e-06, -2.566e-05, 1.0, -4.172e-06, -2.566e-05, 1.0, -3.108e-08, 0.0, 1.0, -2.179e-05, 2.451e-05, 1.0, -2.179e-05, 2.451e-05, 1.0, -3.108e-08, 0.0, 1.0, 2.563e-06, 1.816e-05, 1.0, 2.563e-06, 1.816e-05, 1.0, -3.108e-08, 0.0, 1.0, -5.782e-06, 3.769e-05, 1.0, -5.782e-06, 3.769e-05, 1.0, -3.108e-08, 0.0, 1.0, -2.25e-05, -2.161e-06, 1.0, -2.25e-05, -2.161e-06, 1.0, -3.108e-08, 0.0, 1.0, -1.693e-05, -2.176e-06, 1.0, -1.693e-05, -2.176e-06, 1.0, -3.108e-08, 0.0, 1.0, -3.45e-05, -8.881e-06, 1.0, -3.45e-05, -8.881e-06, 1.0, -3.108e-08, 0.0, 1.0, 1.454e-05, -8.047e-07, 1.0, 1.454e-05, -8.047e-07, 1.0, -3.108e-08, 0.0, 1.0, 4.977e-06, 2.486e-05, 1.0, 4.977e-06, 2.486e-05, 1.0, -3.108e-08, 0.0, 1.0, 2.19e-05, -2.465e-05, 1.0, 2.19e-05, -2.465e-05, 1.0, -3.108e-08, 0.0, 1.0, -2.325e-06, -1.802e-05, 1.0, -2.325e-06, -1.802e-05, 1.0, -3.108e-08, 0.0, 1.0, 5.96e-06, -3.758e-05, 1.0, 5.96e-06, -3.758e-05, 1.0, -3.108e-08, 0.0, 1.0, 1.137e-05, -1.479e-05, 1.0, -0.9635, 0.2676, -2.861e-06, -0.9635, 0.2676, 3.427e-06, -0.8289, 0.5595, -9.239e-06, -0.8289, 0.5594, 8.315e-06, -1.0, -2.702e-09, -2.322e-05, -1.0, 2.204e-05, 2.477e-05, -0.9635, 0.2676, 3.427e-06, -0.9635, 0.2676, -2.861e-06, -0.9635, -0.2676, -2.742e-06, -0.9635, -0.2676, 3.666e-06, -1.0, 2.204e-05, 2.477e-05, -1.0, -2.702e-09, -2.322e-05, -0.8289, -0.5595, 9.865e-06, -0.8289, -0.5594, -7.629e-06, -0.9635, -0.2676, 3.666e-06, -0.9635, -0.2676, -2.742e-06, -0.5187, -0.8549, 2.018e-05, -0.5187, -0.855, -2.104e-05, -0.8289, -0.5594, -7.629e-06, -0.8289, -0.5595, 9.865e-06, -6.054e-07, -1.0, 3.576e-05, 2.687e-05, -1.0, -3.579e-05, -0.5187, -0.855, -2.104e-05, -0.5187, -0.8549, 2.018e-05, 0.5187, -0.8549, 1.928e-05, 0.5187, -0.8549, -1.976e-05, 2.687e-05, -1.0, -3.579e-05, -6.054e-07, -1.0, 3.576e-05, 0.8289, -0.5595, 8.911e-06, 0.8289, -0.5595, -8.613e-06, 0.5187, -0.8549, -1.976e-05, 0.5187, -0.8549, 1.928e-05, 0.9635, -0.2676, -3.904e-06, 0.9635, -0.2676, 3.517e-06, 0.8289, -0.5595, -8.613e-06, 0.8289, -0.5595, 8.911e-06, 1.0, 2.161e-08, -2.444e-05, 1.0, -2.192e-05, 2.441e-05, 0.9635, -0.2676, 3.517e-06, 0.9635, -0.2676, -3.904e-06, 0.9635, 0.2676, -3.338e-06, 0.9635, 0.2676, 3.427e-06, 1.0, -2.192e-05, 2.441e-05, 1.0, 2.161e-08, -2.444e-05, 0.8289, 0.5595, 9.746e-06, 0.8289, 0.5594, -7.927e-06, 0.9635, 0.2676, 3.427e-06, 0.9635, 0.2676, -3.338e-06, 0.5187, 0.8549, 1.979e-05, 0.5187, 0.855, -2.101e-05, 0.8289, 0.5594, -7.927e-06, 0.8289, 0.5595, 9.746e-06, 1.69e-05, 1.907e-06, 1.0, -3.108e-08, 0.0, 1.0, -4.444e-07, 8.494e-06, 1.0, 2.658e-05, 1.0, 3.57e-05, -4.307e-07, 1.0, -3.538e-05, 0.5187, 0.855, -2.101e-05, 0.5187, 0.8549, 1.979e-05, -0.8289, 0.5594, 8.315e-06, -0.8289, 0.5595, -9.239e-06, -0.5187, 0.8549, -1.949e-05, -0.5187, 0.8549, 2.006e-05, -0.3827, 0.9239, 0.0, -0.3827, 0.9239, 0.0, -9.672e-08, 1.0, 0.0, -9.672e-08, 1.0, 0.0, -9.672e-08, 1.0, 0.0, -9.672e-08, 1.0, 0.0, 0.3827, 0.9239, 0.0, 0.3827, 0.9239, 0.0, -0.7071, 0.7071, 0.0, -0.7071, 0.7071, 0.0, -0.3827, 0.9239, 0.0, -0.3827, 0.9239, 0.0, -0.9239, 0.3827, 0.0, -0.9239, 0.3827, 0.0, -0.7071, 0.7071, 0.0, -0.7071, 0.7071, 0.0, -0.9952, 0.09802, 0.0, -0.9952, 0.09802, 0.0, -0.9239, 0.3827, 0.0, -0.9239, 0.3827, 0.0, 0.9239, 0.3827, 0.0, 0.9239, 0.3827, 0.0, 0.9952, 0.09802, 0.0, 0.9952, 0.09802, 0.0, 0.7071, 0.7071, 0.0, 0.7071, 0.7071, 0.0, 0.9239, 0.3827, 0.0, 0.9239, 0.3827, 0.0, 0.3827, 0.9239, 0.0, 0.3827, 0.9239, 0.0, 0.7071, 0.7071, 0.0, 0.7071, 0.7071, 0.0, -0.9952, 0.09802, 0.0, -1.0, 3.442e-05, 0.0001835, -1.0, 3.448e-05, 0.0, -0.9952, 0.09802, 0.0, 0.9952, 0.09802, 0.0, 1.0, 3.424e-05, 3.346e-08, 1.0, 3.427e-05, 0.0, 0.9952, 0.09802, 0.0, -0.9239, -0.3827, 0.0, -0.9239, -0.3827, 0.0, -1.0, -2.902e-08, 0.0, -1.0, -2.902e-08, 0.0, 0.9239, 0.3827, 0.0, 0.9239, 0.3827, 0.0, 1.0, 1.354e-07, 0.0, 1.0, 1.354e-07, 0.0, -0.7071, -0.7071, 0.0, -0.7071, -0.7071, 0.0, -0.9239, -0.3827, 0.0, -0.9239, -0.3827, 0.0, 0.7071, 0.7071, 0.0, 0.7071, 0.7071, 0.0, 0.9239, 0.3827, 0.0, 0.9239, 0.3827, 0.0, -0.3827, -0.9239, 0.0, -0.3827, -0.9239, 0.0, -0.7071, -0.7071, 0.0, -0.7071, -0.7071, 0.0, 0.3827, 0.9239, 0.0, 0.3827, 0.9239, 0.0, 0.7071, 0.7071, 0.0, 0.7071, 0.7071, 0.0, -2.128e-07, -1.0, 0.0, -2.128e-07, -1.0, 0.0, -0.3827, -0.9239, 0.0, -0.3827, -0.9239, 0.0, -0.3827, 0.9239, 0.0, -0.3827, 0.9239, 0.0, -1.934e-07, 1.0, 0.0, -1.934e-07, 1.0, 0.0, -1.934e-07, 1.0, 0.0, -1.934e-07, 1.0, 0.0, 0.3827, 0.9239, 0.0, 0.3827, 0.9239, 0.0, 0.3827, -0.9239, 0.0, 0.3827, -0.9239, 0.0, -2.128e-07, -1.0, 0.0, -2.128e-07, -1.0, 0.0, -0.7071, 0.7071, 0.0, -0.7071, 0.7071, 0.0, -0.3827, 0.9239, 0.0, -0.3827, 0.9239, 0.0, 0.7071, -0.7071, 0.0, 0.7071, -0.7071, 0.0, 0.3827, -0.9239, 0.0, 0.3827, -0.9239, 0.0, -0.9239, 0.3827, 0.0, -0.9239, 0.3827, 0.0, -0.7071, 0.7071, 0.0, -0.7071, 0.7071, 0.0, 0.9239, -0.3827, 0.0, 0.9239, -0.3827, 0.0, 0.7071, -0.7071, 0.0, 0.7071, -0.7071, 0.0, -1.0, -2.902e-08, 0.0, -1.0, -2.902e-08, 0.0, -0.9239, 0.3827, 0.0, -0.9239, 0.3827, 0.0, 1.0, 1.354e-07, 0.0, 1.0, 1.354e-07, 0.0, 0.9239, -0.3827, 0.0, 0.9239, -0.3827, 0.0, -0.9239, -0.3827, 0.0, -0.9239, -0.3827, 0.0, -1.0, 0.0, 0.0, -1.0, 0.0, 0.0, 0.9239, 0.3827, 0.0, 0.9239, 0.3827, 0.0, 1.0, 1.451e-07, 0.0, 1.0, 1.451e-07, 0.0, -0.7071, -0.7071, 0.0, -0.7071, -0.7071, 0.0, -0.9239, -0.3827, 0.0, -0.9239, -0.3827, 0.0, 0.7071, 0.7071, 0.0, 0.7071, 0.7071, 0.0, 0.9239, 0.3827, 0.0, 0.9239, 0.3827, 0.0, -0.3827, -0.9239, 0.0, -0.3827, -0.9239, 0.0, -0.7071, -0.7071, 0.0, -0.7071, -0.7071, 0.0, 0.3827, 0.9239, 0.0, 0.3827, 0.9239, 0.0, 0.7071, 0.7071, 0.0, 0.7071, 0.7071, 0.0, -3.869e-07, -1.0, 0.0, -3.869e-07, -1.0, 0.0, -0.3827, -0.9239, 0.0, -0.3827, -0.9239, 0.0, -0.3827, 0.9239, 0.0, -0.3827, 0.9239, 0.0, -1.838e-07, 1.0, 0.0, -1.838e-07, 1.0, 0.0, -1.838e-07, 1.0, 0.0, -1.838e-07, 1.0, 0.0, 0.3827, 0.9239, 0.0, 0.3827, 0.9239, 0.0, 0.3827, -0.9239, 0.0, 0.3827, -0.9239, 0.0, -3.869e-07, -1.0, 0.0, -3.869e-07, -1.0, 0.0, -0.7071, 0.7071, 0.0, -0.7071, 0.7071, 0.0, -0.3827, 0.9239, 0.0, -0.3827, 0.9239, 0.0, 0.7071, -0.7071, 0.0, 0.7071, -0.7071, 0.0, 0.3827, -0.9239, 0.0, 0.3827, -0.9239, 0.0, -0.9239, 0.3827, 0.0, -0.9239, 0.3827, 0.0, -0.7071, 0.7071, 0.0, -0.7071, 0.7071, 0.0, 0.9239, -0.3827, 0.0, 0.9239, -0.3827, 0.0, 0.7071, -0.7071, 0.0, 0.7071, -0.7071, 0.0, -1.0, 0.0, 0.0, -1.0, 0.0, 0.0, -0.9239, 0.3827, 0.0, -0.9239, 0.3827, 0.0, 1.0, 1.451e-07, 0.0, 1.0, 1.451e-07, 0.0, 0.9239, -0.3827, 0.0, 0.9239, -0.3827, 0.0, -0.5187, 0.855, 2.053e-05, -1.061e-07, 1.0, 3.514e-05, -3.45e-05, 8.166e-06, -1.0, 1.47e-05, 2.384e-07, -1.0, -0.8289, 0.5594, 7.421e-06, -0.5187, 0.855, 2.053e-05, 1.47e-05, 2.384e-07, -1.0, 4.858e-06, -2.551e-05, -1.0, -0.9635, 0.2676, -4.083e-06, -0.8289, 0.5594, 7.421e-06, 4.858e-06, -2.551e-05, -1.0, 2.235e-05, 2.441e-05, -1.0, -1.0, 0.0, -2.53e-05, -0.9635, 0.2676, -4.083e-06, 2.235e-05, 2.441e-05, -1.0, -1.907e-06, 1.801e-05, -1.0, -0.9635, -0.2676, -3.993e-06, -1.0, 0.0, -2.53e-05, -1.907e-06, 1.801e-05, -1.0, 2.456e-05, -3.377e-05, -1.0, -0.8289, -0.5595, 8.97e-06, -0.9635, -0.2676, -3.993e-06, 2.456e-05, -3.377e-05, -1.0, 2.185e-05, -2.116e-06, -1.0, -0.5187, -0.8549, 1.937e-05, -0.8289, -0.5595, 8.97e-06, 2.185e-05, -2.116e-06, -1.0, 1.714e-05, -2.205e-06, -1.0, -2.746e-07, -1.0, 3.523e-05, -0.5187, -0.8549, 1.937e-05, 1.714e-05, -2.205e-06, -1.0, 3.482e-05, -8.225e-06, -1.0, 0.5187, -0.8549, 1.878e-05, -2.746e-07, -1.0, 3.523e-05, 3.482e-05, -8.225e-06, -1.0, -1.426e-05, 7.153e-07, -1.0, 0.8289, -0.5595, 8.196e-06, 0.5187, -0.8549, 1.878e-05, -1.426e-05, 7.153e-07, -1.0, -5.573e-06, 2.605e-05, -1.0, 0.9635, -0.2676, -4.53e-06, 0.8289, -0.5595, 8.196e-06, -5.573e-06, 2.605e-05, -1.0, -2.235e-05, -2.42e-05, -1.0, 1.0, -1.351e-08, -2.438e-05, 0.9635, -0.2676, -4.53e-06, -2.235e-05, -2.42e-05, -1.0, 2.831e-06, -2.62e-08, -1.0, 0.9635, 0.2676, -3.994e-06, 1.0, -1.351e-08, -2.438e-05, 2.831e-06, -2.62e-08, -1.0, -5.99e-06, -3.779e-05, -1.0, 0.8289, 0.5595, 8.672e-06, 0.9635, 0.2676, -3.994e-06, -5.99e-06, -3.779e-05, -1.0, -2.271e-05, 2.31e-06, -1.0, 0.5187, 0.8549, 1.907e-05, 0.8289, 0.5595, 8.672e-06, -2.271e-05, 2.31e-06, -1.0, -1.734e-05, 1.848e-06, -1.0, -1.061e-07, 1.0, 3.514e-05, 0.5187, 0.8549, 1.907e-05, -1.734e-05, 1.848e-06, -1.0, -3.45e-05, 8.166e-06, -1.0, 1.761e-05, 8.643e-07, 1.0, 1.328e-07, 7.182e-06, 1.0, -2.696e-05, 1.0, -3.439e-05, -0.5187, 0.8549, -1.833e-05, 1.131e-05, -1.57e-05, 1.0, 1.761e-05, 8.643e-07, 1.0, -0.5187, 0.8549, -1.833e-05, -0.8289, 0.5595, -8.523e-06, 5.424e-06, -3.809e-05, 1.0, 1.131e-05, -1.57e-05, 1.0, -0.8289, 0.5595, -8.523e-06, -0.9635, 0.2676, 3.129e-06, -3.04e-06, -1.805e-05, 1.0, 5.424e-06, -3.809e-05, 1.0, -0.9635, 0.2676, 3.129e-06, -1.0, 2.202e-05, 2.411e-05, 2.185e-05, -2.42e-05, 1.0, -3.04e-06, -1.805e-05, 1.0, -1.0, 2.202e-05, 2.411e-05, -0.9635, -0.2676, 3.725e-06, 5.156e-06, 2.584e-05, 1.0, 2.185e-05, -2.42e-05, 1.0, -0.9635, -0.2676, 3.725e-06, -0.8289, -0.5594, -7.093e-06, 1.463e-05, 3.874e-07, 1.0, 5.156e-06, 2.584e-05, 1.0, -0.8289, -0.5594, -7.093e-06, -0.5187, -0.855, -2.012e-05, -3.456e-05, -7.629e-06, 1.0, 1.463e-05, 3.874e-07, 1.0, -0.5187, -0.855, -2.012e-05, 2.674e-05, -1.0, -3.478e-05, -1.797e-05, -1.132e-06, 1.0, -3.456e-05, -7.629e-06, 1.0, 2.674e-05, -1.0, -3.478e-05, 0.5187, -0.8549, -1.851e-05, -2.363e-05, -1.535e-06, 1.0, -1.797e-05, -1.132e-06, 1.0, 0.5187, -0.8549, -1.851e-05, 0.8289, -0.5595, -7.302e-06, -6.944e-06, 3.799e-05, 1.0, -2.363e-05, -1.535e-06, 1.0, 0.8289, -0.5595, -7.302e-06, 0.9635, -0.2676, 4.619e-06, 1.907e-06, 1.806e-05, 1.0, -6.944e-06, 3.799e-05, 1.0, 0.9635, -0.2676, 4.619e-06, 1.0, -2.202e-05, 2.515e-05, -2.229e-05, 2.418e-05, 1.0, 1.907e-06, 1.806e-05, 1.0, 1.0, -2.202e-05, 2.515e-05, 0.9635, 0.2676, 4.321e-06, -5.245e-06, -2.629e-05, 1.0, -2.229e-05, 2.418e-05, 1.0, 0.9635, 0.2676, 4.321e-06, 0.8289, 0.5594, -6.616e-06, -1.466e-05, -8.643e-07, 1.0, -5.245e-06, -2.629e-05, 1.0, 0.8289, 0.5594, -6.616e-06, 0.5187, 0.855, -1.979e-05, 1.328e-07, 7.182e-06, 1.0, -1.466e-05, -8.643e-07, 1.0, 0.5187, 0.855, -1.979e-05, -2.696e-05, 1.0, -3.439e-05, -0.5187, 0.8549, 2.006e-05, 2.658e-05, 1.0, 3.57e-05, -3.494e-05, 8.851e-06, -1.0, 1.37e-05, 6.855e-07, -1.0, -0.8289, 0.5594, 8.315e-06, -0.5187, 0.8549, 2.006e-05, 1.37e-05, 6.855e-07, -1.0, 4.053e-06, -2.515e-05, -1.0, -0.9635, 0.2676, -2.861e-06, -0.8289, 0.5594, 8.315e-06, 4.053e-06, -2.515e-05, -1.0, 2.077e-05, 2.459e-05, -1.0, -1.0, -2.702e-09, -2.322e-05, -0.9635, 0.2676, -2.861e-06, 2.077e-05, 2.459e-05, -1.0, -3.844e-06, 1.808e-05, -1.0, -0.9635, -0.2676, -2.742e-06, -1.0, -2.702e-09, -2.322e-05, -3.844e-06, 1.808e-05, -1.0, 2.306e-05, -3.368e-05, -1.0, -0.8289, -0.5595, 9.865e-06, -0.9635, -0.2676, -2.742e-06, 2.306e-05, -3.368e-05, -1.0, 2.122e-05, -2.369e-06, -1.0, -0.5187, -0.8549, 2.018e-05, -0.8289, -0.5595, 9.865e-06, 2.122e-05, -2.369e-06, -1.0, 1.63e-05, -2.652e-06, -1.0, -6.054e-07, -1.0, 3.576e-05, -0.5187, -0.8549, 2.018e-05, 1.63e-05, -2.652e-06, -1.0, 3.429e-05, -8.881e-06, -1.0, 0.5187, -0.8549, 1.928e-05, -6.054e-07, -1.0, 3.576e-05, 3.429e-05, -8.881e-06, -1.0, -1.439e-05, 1.192e-07, -1.0, 0.8289, -0.5595, 8.911e-06, 0.5187, -0.8549, 1.928e-05, -1.439e-05, 1.192e-07, -1.0, -4.709e-06, 2.572e-05, -1.0, 0.9635, -0.2676, -3.904e-06, 0.8289, -0.5595, 8.911e-06, -4.709e-06, 2.572e-05, -1.0, -2.185e-05, -2.435e-05, -1.0, 1.0, 2.161e-08, -2.444e-05, 0.9635, -0.2676, -3.904e-06, -2.185e-05, -2.435e-05, -1.0, 2.533e-06, 7.838e-09, -1.0, 0.9635, 0.2676, -3.338e-06, 1.0, 2.161e-08, -2.444e-05, 2.533e-06, 7.838e-09, -1.0, -5.156e-06, -3.77e-05, -1.0, 0.8289, 0.5595, 9.746e-06, 0.9635, 0.2676, -3.338e-06, -5.156e-06, -3.77e-05, -1.0, -2.134e-05, 2.474e-06, -1.0, 0.5187, 0.8549, 1.979e-05, 0.8289, 0.5595, 9.746e-06, -2.134e-05, 2.474e-06, -1.0, -1.663e-05, 2.354e-06, -1.0, 2.658e-05, 1.0, 3.57e-05, 0.5187, 0.8549, 1.979e-05, -1.663e-05, 2.354e-06, -1.0, -3.494e-05, 8.851e-06, -1.0, 1.69e-05, 1.907e-06, 1.0, -4.444e-07, 8.494e-06, 1.0, -4.307e-07, 1.0, -3.538e-05, -0.5187, 0.8549, -1.949e-05, 1.137e-05, -1.479e-05, 1.0, 1.69e-05, 1.907e-06, 1.0, -0.5187, 0.8549, -1.949e-05, -0.8289, 0.5595, -9.239e-06, 5.96e-06, -3.758e-05, 1.0, 1.137e-05, -1.479e-05, 1.0, -0.8289, 0.5595, -9.239e-06, -0.9635, 0.2676, 3.427e-06, -2.325e-06, -1.802e-05, 1.0, 5.96e-06, -3.758e-05, 1.0, -0.9635, 0.2676, 3.427e-06, -1.0, 2.204e-05, 2.477e-05, 2.19e-05, -2.465e-05, 1.0, -2.325e-06, -1.802e-05, 1.0, -1.0, 2.204e-05, 2.477e-05, -0.9635, -0.2676, 3.666e-06, 4.977e-06, 2.486e-05, 1.0, 2.19e-05, -2.465e-05, 1.0, -0.9635, -0.2676, 3.666e-06, -0.8289, -0.5594, -7.629e-06, 1.454e-05, -8.047e-07, 1.0, 4.977e-06, 2.486e-05, 1.0, -0.8289, -0.5594, -7.629e-06, -0.5187, -0.855, -2.104e-05, -3.45e-05, -8.881e-06, 1.0, 1.454e-05, -8.047e-07, 1.0, -0.5187, -0.855, -2.104e-05, 2.687e-05, -1.0, -3.579e-05, -1.693e-05, -2.176e-06, 1.0, -3.45e-05, -8.881e-06, 1.0, 2.687e-05, -1.0, -3.579e-05, 0.5187, -0.8549, -1.976e-05, -2.25e-05, -2.161e-06, 1.0, -1.693e-05, -2.176e-06, 1.0, 0.5187, -0.8549, -1.976e-05, 0.8289, -0.5595, -8.613e-06, -5.782e-06, 3.769e-05, 1.0, -2.25e-05, -2.161e-06, 1.0, 0.8289, -0.5595, -8.613e-06, 0.9635, -0.2676, 3.517e-06, 2.563e-06, 1.816e-05, 1.0, -5.782e-06, 3.769e-05, 1.0, 0.9635, -0.2676, 3.517e-06, 1.0, -2.192e-05, 2.441e-05, -2.179e-05, 2.451e-05, 1.0, 2.563e-06, 1.816e-05, 1.0, 1.0, -2.192e-05, 2.441e-05, 0.9635, 0.2676, 3.427e-06, -4.172e-06, -2.566e-05, 1.0, -2.179e-05, 2.451e-05, 1.0, 0.9635, 0.2676, 3.427e-06, 0.8289, 0.5594, -7.927e-06, -1.397e-05, 2.086e-07, 1.0, -4.172e-06, -2.566e-05, 1.0, 0.8289, 0.5594, -7.927e-06, 0.5187, 0.855, -2.101e-05, -4.444e-07, 8.494e-06, 1.0, -1.397e-05, 2.086e-07, 1.0, 0.5187, 0.855, -2.101e-05, -4.307e-07, 1.0, -3.538e-05, -1.0, 3.448e-05, 0.0, -1.0, 3.442e-05, 0.0001835, 3.418e-05, -1.0, 0.0, 3.415e-05, -1.0, -0.0001321, -3.439e-05, -1.0, 0.0, -3.43e-05, -1.0, 0.0003155, 1.0, 3.427e-05, 0.0, 1.0, 3.424e-05, 3.346e-08, -0.5187, 0.855, 2.053e-05, -0.5187, 0.8549, -1.833e-05, -2.696e-05, 1.0, -3.439e-05, -1.061e-07, 1.0, 3.514e-05])] * 3)])

# ---- objects
ob_circle = bpy.data.objects.new('Circle', me_circle_001)
ob_lamp = bpy.data.objects.new('Lamp', light_lamp)
ob_camera = bpy.data.objects.new('Camera', cam_camera)

# ---- transforms, parenting, visibility, modifiers, constraints
ob_circle.location = (-4.24e-09, 0.0, 0.0)
ob_circle.lineart.crease_threshold = 0.0
ob_lamp.location = (4.076, 1.005, 5.904)
ob_lamp.rotation_euler = (0.6503, 0.05522, 1.866)
ob_lamp.lock_rotations_4d = False
ob_lamp.empty_display_type = 'ARROWS'
ob_lamp.color = (0.0, 0.0, 0.0, 0.0)
ob_lamp.lineart.crease_threshold = 0.0
ob_camera.location = (7.481, -6.508, 5.344)
ob_camera.rotation_euler = (1.109, 0.0, 0.8149)
ob_camera.lock_rotations_4d = False
ob_camera.empty_display_type = 'ARROWS'
ob_camera.color = (0.0, 0.0, 0.0, 0.0)
ob_camera.display_type = 'WIRE'
ob_camera.lineart.crease_threshold = 0.0

# ---- collection membership
col_collection_1.objects.link(ob_circle)
col_collection_1.objects.link(ob_lamp)
col_collection_1.objects.link(ob_camera)

# ---- scene / render settings (as saved in the file)
scene.camera = ob_camera
scene.frame_start = 1; scene.frame_end = 250; scene.frame_set(1)
scene.render.engine = 'CYCLES'
scene.render.resolution_percentage = 50
scene.render.dither_intensity = 0.0
scene.cycles.use_denoising = False
scene.cycles.samples = 128
scene.cycles.sampling_pattern = 'TABULATED_SOBOL'
scene.cycles.light_sampling_threshold = 0.0
scene.cycles.use_adaptive_sampling = False
scene.cycles.use_light_tree = False
scene.cycles.blur_glossy = 0.0
scene.cycles.sample_clamp_indirect = 0.0
scene.view_settings.view_transform = 'Standard'
bpy.context.view_layer.update()

